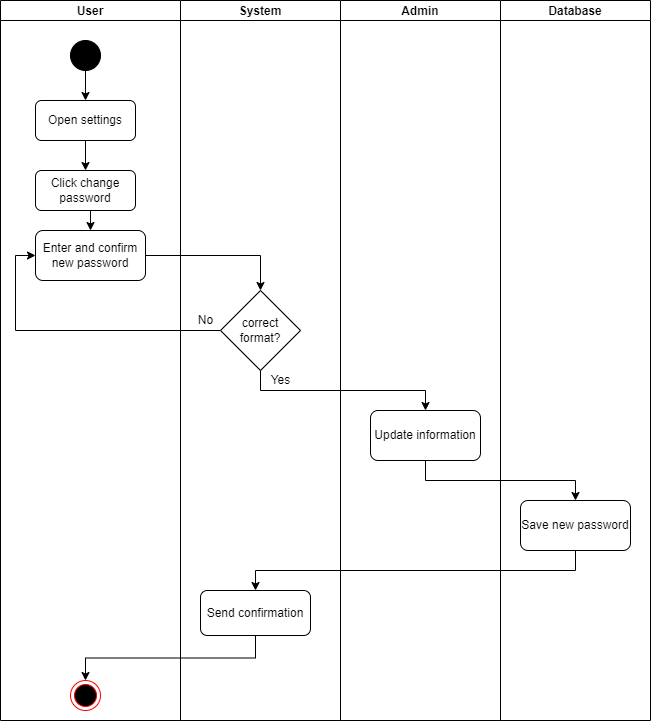

The diagram above was exported from draw.io. Its source (the exported page's mxGraphModel, read from the mxfile embedded in the PNG):
<mxGraphModel dx="868" dy="425" grid="1" gridSize="10" guides="1" tooltips="1" connect="1" arrows="1" fold="1" page="1" pageScale="1" pageWidth="827" pageHeight="1169" math="0" shadow="0">
  <root>
    <mxCell id="0" />
    <mxCell id="1" parent="0" />
    <mxCell id="VhtybnBO4MEMNSmt66Uk-1" value="User" style="swimlane;startSize=20;" vertex="1" parent="1">
      <mxGeometry x="180" y="40" width="180" height="720" as="geometry" />
    </mxCell>
    <mxCell id="VhtybnBO4MEMNSmt66Uk-10" style="edgeStyle=orthogonalEdgeStyle;rounded=0;orthogonalLoop=1;jettySize=auto;html=1;exitX=0.5;exitY=1;exitDx=0;exitDy=0;entryX=0.5;entryY=0;entryDx=0;entryDy=0;" edge="1" parent="VhtybnBO4MEMNSmt66Uk-1" source="VhtybnBO4MEMNSmt66Uk-2" target="VhtybnBO4MEMNSmt66Uk-4">
      <mxGeometry relative="1" as="geometry" />
    </mxCell>
    <mxCell id="VhtybnBO4MEMNSmt66Uk-2" value="" style="ellipse;shape=doubleEllipse;html=1;dashed=0;whitespace=wrap;aspect=fixed;fillColor=#000000;" vertex="1" parent="VhtybnBO4MEMNSmt66Uk-1">
      <mxGeometry x="70" y="40" width="30" height="30" as="geometry" />
    </mxCell>
    <mxCell id="VhtybnBO4MEMNSmt66Uk-11" style="edgeStyle=orthogonalEdgeStyle;rounded=0;orthogonalLoop=1;jettySize=auto;html=1;exitX=0.5;exitY=1;exitDx=0;exitDy=0;entryX=0.5;entryY=0;entryDx=0;entryDy=0;" edge="1" parent="VhtybnBO4MEMNSmt66Uk-1" source="VhtybnBO4MEMNSmt66Uk-4" target="VhtybnBO4MEMNSmt66Uk-5">
      <mxGeometry relative="1" as="geometry" />
    </mxCell>
    <mxCell id="VhtybnBO4MEMNSmt66Uk-4" value="Open settings" style="rounded=1;whiteSpace=wrap;html=1;" vertex="1" parent="VhtybnBO4MEMNSmt66Uk-1">
      <mxGeometry x="35" y="100" width="100" height="40" as="geometry" />
    </mxCell>
    <mxCell id="VhtybnBO4MEMNSmt66Uk-15" style="edgeStyle=orthogonalEdgeStyle;rounded=0;orthogonalLoop=1;jettySize=auto;html=1;exitX=0.5;exitY=1;exitDx=0;exitDy=0;entryX=0.5;entryY=0;entryDx=0;entryDy=0;" edge="1" parent="VhtybnBO4MEMNSmt66Uk-1" source="VhtybnBO4MEMNSmt66Uk-5" target="VhtybnBO4MEMNSmt66Uk-6">
      <mxGeometry relative="1" as="geometry" />
    </mxCell>
    <mxCell id="VhtybnBO4MEMNSmt66Uk-5" value="Click change password" style="rounded=1;whiteSpace=wrap;html=1;" vertex="1" parent="VhtybnBO4MEMNSmt66Uk-1">
      <mxGeometry x="35" y="170" width="100" height="40" as="geometry" />
    </mxCell>
    <mxCell id="VhtybnBO4MEMNSmt66Uk-6" value="Enter and confirm new password" style="rounded=1;whiteSpace=wrap;html=1;" vertex="1" parent="VhtybnBO4MEMNSmt66Uk-1">
      <mxGeometry x="35" y="230" width="110" height="50" as="geometry" />
    </mxCell>
    <mxCell id="VhtybnBO4MEMNSmt66Uk-24" value="" style="ellipse;html=1;shape=endState;fillColor=#000000;strokeColor=#ff0000;" vertex="1" parent="VhtybnBO4MEMNSmt66Uk-1">
      <mxGeometry x="70" y="680" width="30" height="30" as="geometry" />
    </mxCell>
    <mxCell id="VhtybnBO4MEMNSmt66Uk-7" value="System" style="swimlane;startSize=20;" vertex="1" parent="1">
      <mxGeometry x="360" y="40" width="160" height="720" as="geometry" />
    </mxCell>
    <mxCell id="VhtybnBO4MEMNSmt66Uk-9" value="correct format?" style="rhombus;whiteSpace=wrap;html=1;" vertex="1" parent="VhtybnBO4MEMNSmt66Uk-7">
      <mxGeometry x="40" y="290" width="80" height="80" as="geometry" />
    </mxCell>
    <mxCell id="VhtybnBO4MEMNSmt66Uk-22" value="Send confirmation" style="rounded=1;whiteSpace=wrap;html=1;" vertex="1" parent="VhtybnBO4MEMNSmt66Uk-7">
      <mxGeometry x="20" y="590" width="110" height="45" as="geometry" />
    </mxCell>
    <mxCell id="VhtybnBO4MEMNSmt66Uk-26" value="Yes" style="text;html=1;align=center;verticalAlign=middle;resizable=0;points=[];autosize=1;strokeColor=none;fillColor=none;" vertex="1" parent="VhtybnBO4MEMNSmt66Uk-7">
      <mxGeometry x="80" y="370" width="40" height="20" as="geometry" />
    </mxCell>
    <mxCell id="VhtybnBO4MEMNSmt66Uk-28" value="No" style="text;html=1;align=center;verticalAlign=middle;resizable=0;points=[];autosize=1;strokeColor=none;fillColor=none;" vertex="1" parent="VhtybnBO4MEMNSmt66Uk-7">
      <mxGeometry x="10" y="310" width="30" height="20" as="geometry" />
    </mxCell>
    <mxCell id="VhtybnBO4MEMNSmt66Uk-13" style="edgeStyle=orthogonalEdgeStyle;rounded=0;orthogonalLoop=1;jettySize=auto;html=1;exitX=1;exitY=0.5;exitDx=0;exitDy=0;entryX=0.5;entryY=0;entryDx=0;entryDy=0;" edge="1" parent="1" source="VhtybnBO4MEMNSmt66Uk-6" target="VhtybnBO4MEMNSmt66Uk-9">
      <mxGeometry relative="1" as="geometry" />
    </mxCell>
    <mxCell id="VhtybnBO4MEMNSmt66Uk-14" style="edgeStyle=orthogonalEdgeStyle;rounded=0;orthogonalLoop=1;jettySize=auto;html=1;exitX=0;exitY=0.5;exitDx=0;exitDy=0;entryX=0;entryY=0.5;entryDx=0;entryDy=0;" edge="1" parent="1" source="VhtybnBO4MEMNSmt66Uk-9" target="VhtybnBO4MEMNSmt66Uk-6">
      <mxGeometry relative="1" as="geometry" />
    </mxCell>
    <mxCell id="VhtybnBO4MEMNSmt66Uk-16" value="Admin" style="swimlane;startSize=20;" vertex="1" parent="1">
      <mxGeometry x="520" y="40" width="160" height="720" as="geometry" />
    </mxCell>
    <mxCell id="VhtybnBO4MEMNSmt66Uk-17" value="Update information" style="rounded=1;whiteSpace=wrap;html=1;" vertex="1" parent="VhtybnBO4MEMNSmt66Uk-16">
      <mxGeometry x="30" y="410" width="110" height="50" as="geometry" />
    </mxCell>
    <mxCell id="VhtybnBO4MEMNSmt66Uk-18" style="edgeStyle=orthogonalEdgeStyle;rounded=0;orthogonalLoop=1;jettySize=auto;html=1;exitX=0.5;exitY=1;exitDx=0;exitDy=0;entryX=0.5;entryY=0;entryDx=0;entryDy=0;" edge="1" parent="1" source="VhtybnBO4MEMNSmt66Uk-9" target="VhtybnBO4MEMNSmt66Uk-17">
      <mxGeometry relative="1" as="geometry" />
    </mxCell>
    <mxCell id="VhtybnBO4MEMNSmt66Uk-19" value="Database" style="swimlane;startSize=20;" vertex="1" parent="1">
      <mxGeometry x="680" y="40" width="150" height="720" as="geometry" />
    </mxCell>
    <mxCell id="VhtybnBO4MEMNSmt66Uk-20" value="Save new password" style="rounded=1;whiteSpace=wrap;html=1;" vertex="1" parent="VhtybnBO4MEMNSmt66Uk-19">
      <mxGeometry x="20" y="500" width="110" height="50" as="geometry" />
    </mxCell>
    <mxCell id="VhtybnBO4MEMNSmt66Uk-21" style="edgeStyle=orthogonalEdgeStyle;rounded=0;orthogonalLoop=1;jettySize=auto;html=1;exitX=0.5;exitY=1;exitDx=0;exitDy=0;entryX=0.5;entryY=0;entryDx=0;entryDy=0;" edge="1" parent="1" source="VhtybnBO4MEMNSmt66Uk-17" target="VhtybnBO4MEMNSmt66Uk-20">
      <mxGeometry relative="1" as="geometry" />
    </mxCell>
    <mxCell id="VhtybnBO4MEMNSmt66Uk-23" style="edgeStyle=orthogonalEdgeStyle;rounded=0;orthogonalLoop=1;jettySize=auto;html=1;exitX=0.5;exitY=1;exitDx=0;exitDy=0;entryX=0.5;entryY=0;entryDx=0;entryDy=0;" edge="1" parent="1" source="VhtybnBO4MEMNSmt66Uk-20" target="VhtybnBO4MEMNSmt66Uk-22">
      <mxGeometry relative="1" as="geometry" />
    </mxCell>
    <mxCell id="VhtybnBO4MEMNSmt66Uk-25" style="edgeStyle=orthogonalEdgeStyle;rounded=0;orthogonalLoop=1;jettySize=auto;html=1;exitX=0.5;exitY=1;exitDx=0;exitDy=0;" edge="1" parent="1" source="VhtybnBO4MEMNSmt66Uk-22" target="VhtybnBO4MEMNSmt66Uk-24">
      <mxGeometry relative="1" as="geometry" />
    </mxCell>
  </root>
</mxGraphModel>